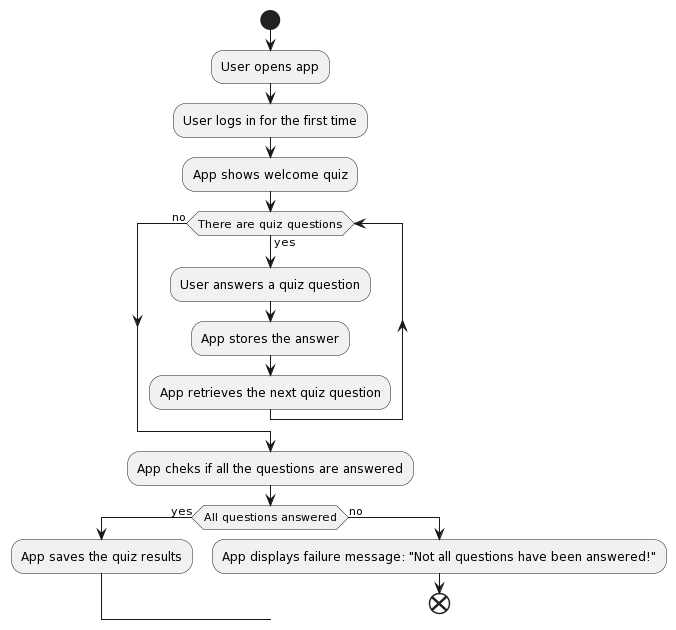

The diagram above was rendered by PlantUML. Its source (embedded in the PNG):
@startuml
start
:User opens app;
:User logs in for the first time;
:App shows welcome quiz;
while (There are quiz questions) is (yes)
  :User answers a quiz question;
  :App stores the answer;
  :App retrieves the next quiz question;
endwhile (no)
:App cheks if all the questions are answered;
if (All questions answered) then (yes)
  :App saves the quiz results;
else (no)
  :App displays failure message: "Not all questions have been answered!";
  end
@enduml